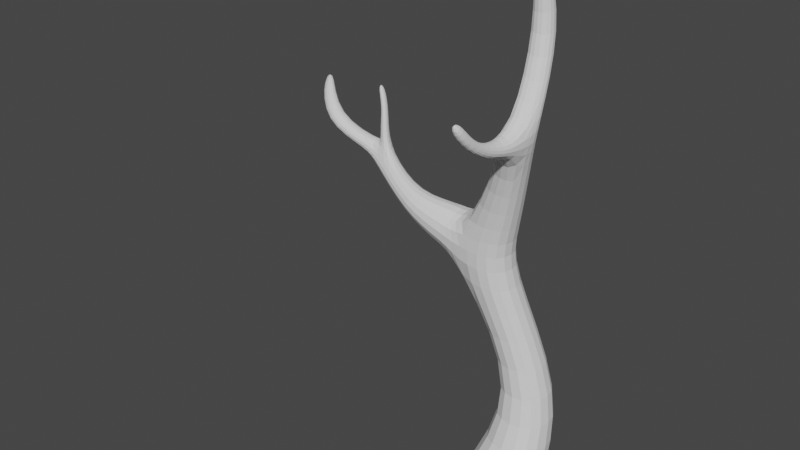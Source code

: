 # Source: deadtree.blend  (saved by Blender 3.3.6; exported with 4.5.12 LTS)
import bpy
from mathutils import Matrix  # noqa: F401  (used for matrix-valued properties, if any)

bpy.ops.wm.read_factory_settings(use_empty=True)
scene = bpy.context.scene
scene.name = 'Scene'

# ---- collections
col_collection = bpy.data.collections.new('Collection'); scene.collection.children.link(col_collection)

# ---- world
world_world = bpy.data.worlds.new('World'); scene.world = world_world
world_world.use_nodes = True; world_world.node_tree.nodes.clear()
_N = world_world.node_tree.nodes; _L = world_world.node_tree.links
n0 = _N.new('ShaderNodeOutputWorld'); n0.name = 'World Output'; n0.location = (300, 300)
n1 = _N.new('ShaderNodeBackground'); n1.name = 'Background'; n1.location = (10, 300)
n1.inputs[0].default_value = (0.05088, 0.05088, 0.05088, 1.0)
_L.new(n1.outputs[0], n0.inputs[0])
n0.is_active_output = True
world_world.color = (0.05088, 0.05088, 0.05088)
world_world.use_sun_shadow = False
world_world.sun_shadow_jitter_overblur = 0.0

# ---- meshes
me_cube_001 = bpy.data.meshes.new('Cube.001')
me_cube_001.from_pydata([(-0.8775, -0.8775, -1.0), (0.08625, 0.1358, 0.999), (-0.8775, 0.8775, -1.0), (0.08625, 1.033, 0.999), (0.8775, -0.8775, -1.0), (0.9836, 0.1358, 0.999), (0.8775, 0.8775, -1.0), (0.9836, 1.033, 0.999), (-1.106, -0.5109, 3.73), (-1.106, 0.5109, 3.73), (-0.08443, -0.5109, 3.73), (-0.08443, 0.5109, 3.73), (-0.7861, -0.4526, 4.613), (-0.7861, 0.4526, 4.613), (0.09932, -0.4526, 4.515), (0.09932, 0.4526, 4.515), (0.2708, -0.7397, 6.935), (0.3194, -0.3545, 7.135), (0.7116, -0.7397, 6.751), (0.7602, -0.3545, 6.951), (-2.177, -0.5225, 4.364), (-2.177, -0.009041, 4.364), (-2.016, -0.4932, 4.808), (-2.016, -0.03831, 4.808), (-1.499, -0.5109, 3.872), (-1.499, 0.5109, 3.872), (-1.179, -0.4526, 4.756), (-1.179, 0.4526, 4.756), (-3.647, 0.06096, 5.142), (-3.647, 0.5375, 5.142), (-3.246, 0.1011, 5.238), (-3.246, 0.5233, 5.238), (-4.361, -0.3419, 5.615), (-4.361, -0.02427, 5.615), (-4.153, -0.3238, 5.82), (-4.153, -0.04238, 5.82), (-5.013, 0.3727, 6.258), (-5.013, 0.6903, 6.258), (-4.804, 0.3908, 6.463), (-4.804, 0.6722, 6.463), (0.06227, 0.067, 8.367), (0.06227, 0.5447, 8.367), (0.5397, 0.067, 8.381), (0.5397, 0.5447, 8.381), (0.2051, -0.2501, 9.661), (0.2051, 0.01242, 9.661), (0.4675, -0.2501, 9.669), (0.4675, 0.01242, 9.669), (0.616, -0.7494, 6.42), (0.0783, -0.7494, 6.585), (0.0783, -0.1784, 6.585), (0.616, -0.1784, 6.42), (0.567, -1.387, 6.795), (0.3335, -1.365, 6.865), (0.5179, -1.446, 6.52), (0.2359, -1.43, 6.577), (0.5371, -1.943, 7.058), (0.3701, -1.922, 7.052), (0.5464, -2.101, 6.942), (0.3488, -2.093, 6.926), (0.4743, -2.272, 7.555), (0.2842, -2.264, 7.516), (0.5153, -2.474, 7.462), (0.2929, -2.486, 7.409), (-3.315, 0.4125, 4.98), (-3.061, 0.3769, 5.216), (-2.902, -0.03017, 5.205), (-3.315, -0.07244, 4.98), (-3.314, 0.1601, 5.59), (-3.306, 0.3465, 5.572), (-3.093, 0.2897, 5.595), (-3.101, 0.1, 5.613), (-3.279, 0.2224, 6.093), (-3.263, 0.3819, 6.069), (-3.147, 0.332, 6.134), (-3.163, 0.1697, 6.159), (-3.459, 0.3022, 6.479), (-3.444, 0.4551, 6.456), (-3.333, 0.4072, 6.518), (-3.348, 0.2516, 6.542)], [], [(0, 1, 3, 2), (2, 3, 7, 6), (6, 7, 5, 4), (4, 5, 1, 0), (5, 7, 11, 10), (25, 24, 20, 21), (3, 1, 8, 9), (1, 5, 10, 8), (7, 3, 9, 11), (48, 18, 52, 54), (8, 10, 14, 12), (11, 9, 13, 15), (10, 11, 15, 14), (18, 19, 43, 42), (51, 50, 17, 19), (48, 51, 19, 18), (50, 49, 16, 17), (65, 64, 29, 31), (24, 26, 22, 20), (26, 27, 23, 22), (27, 25, 21, 23), (13, 9, 25, 27), (12, 13, 27, 26), (8, 12, 26, 24), (9, 8, 24, 25), (28, 30, 34, 32), (65, 31, 69, 70), (67, 66, 30, 28), (64, 67, 28, 29), (35, 33, 37, 39), (29, 28, 32, 33), (31, 29, 33, 35), (30, 31, 35, 34), (37, 36, 38, 39), (34, 35, 39, 38), (32, 34, 38, 36), (33, 32, 36, 37), (42, 43, 47, 46), (17, 16, 40, 41), (16, 18, 42, 40), (19, 17, 41, 43), (47, 45, 44, 46), (41, 40, 44, 45), (40, 42, 46, 44), (43, 41, 45, 47), (13, 12, 49, 50), (14, 15, 51, 48), (15, 13, 50, 51), (12, 14, 48, 49), (52, 53, 57, 56), (49, 48, 54, 55), (18, 16, 53, 52), (16, 49, 55, 53), (59, 58, 62, 63), (55, 54, 58, 59), (54, 52, 56, 58), (53, 55, 59, 57), (63, 62, 60, 61), (58, 56, 60, 62), (57, 59, 63, 61), (56, 57, 61, 60), (21, 20, 67, 64), (20, 22, 66, 67), (22, 23, 65, 66), (23, 21, 64, 65), (68, 71, 75, 72), (31, 30, 68, 69), (66, 65, 70, 71), (30, 66, 71, 68), (73, 72, 76, 77), (69, 68, 72, 73), (71, 70, 74, 75), (70, 69, 73, 74), (79, 78, 77, 76), (75, 74, 78, 79), (74, 73, 77, 78), (72, 75, 79, 76)])
_uv = me_cube_001.uv_layers.new(name='UVMap')
_uv.uv.foreach_set('vector', [0.375, 0.0, 0.625, 0.0, 0.625, 0.25, 0.375, 0.25, 0.375, 0.25, 0.625, 0.25, 0.625, 0.5, 0.375, 0.5, 0.375, 0.5, 0.625, 0.5, 0.625, 0.75, 0.375, 0.75, 0.375, 0.75, 0.625, 0.75, 0.625, 1.0, 0.375, 1.0, 0.625, 0.75, 0.625, 0.5, 0.625, 0.5, 0.625, 0.75, 0.625, 0.25, 0.625, 0.0, 0.625, 0.0, 0.625, 0.25, 0.625, 0.25, 0.625, 0.0, 0.625, 0.0, 0.625, 0.25, 0.625, 1.0, 0.625, 0.75, 0.625, 0.75, 0.625, 1.0, 0.625, 0.5, 0.625, 0.25, 0.625, 0.25, 0.625, 0.5, 0.625, 0.75, 0.625, 0.75, 0.625, 0.75, 0.625, 0.75, 0.625, 1.0, 0.625, 0.75, 0.625, 0.75, 0.625, 1.0, 0.625, 0.5, 0.625, 0.25, 0.625, 0.25, 0.625, 0.5, 0.625, 0.75, 0.625, 0.5, 0.625, 0.5, 0.625, 0.75, 0.625, 0.75, 0.625, 0.5, 0.625, 0.5, 0.625, 0.75, 0.625, 0.5, 0.625, 0.25, 0.625, 0.25, 0.625, 0.5, 0.625, 0.75, 0.625, 0.5, 0.625, 0.5, 0.625, 0.75, 0.625, 0.25, 0.625, 0.0, 0.625, 0.0, 0.625, 0.25, 0.625, 0.25, 0.625, 0.25, 0.625, 0.25, 0.625, 0.25, 0.625, 1.0, 0.625, 1.0, 0.625, 1.0, 0.625, 1.0, 0.625, 0.0, 0.625, 0.25, 0.625, 0.25, 0.625, 0.0, 0.625, 0.25, 0.625, 0.25, 0.625, 0.25, 0.625, 0.25, 0.625, 0.25, 0.625, 0.25, 0.625, 0.25, 0.625, 0.25, 0.625, 0.0, 0.625, 0.25, 0.625, 0.25, 0.625, 0.0, 0.625, 1.0, 0.625, 1.0, 0.625, 1.0, 0.625, 1.0, 0.625, 0.25, 0.625, 0.0, 0.625, 0.0, 0.625, 0.25, 0.625, 1.0, 0.625, 1.0, 0.625, 1.0, 0.625, 1.0, 0.625, 0.25, 0.625, 0.25, 0.625, 0.25, 0.625, 0.25, 0.625, 1.0, 0.625, 1.0, 0.625, 1.0, 0.625, 1.0, 0.625, 0.25, 0.625, 0.0, 0.625, 0.0, 0.625, 0.25, 0.625, 0.25, 0.625, 0.25, 0.625, 0.25, 0.625, 0.25, 0.625, 0.25, 0.625, 0.0, 0.625, 0.0, 0.625, 0.25, 0.625, 0.25, 0.625, 0.25, 0.625, 0.25, 0.625, 0.25, 0.625, 0.0, 0.625, 0.25, 0.625, 0.25, 0.625, 0.0, 0.625, 0.25, 0.625, 0.0, 0.625, 0.0, 0.625, 0.25, 0.625, 0.0, 0.625, 0.25, 0.625, 0.25, 0.625, 0.0, 0.625, 1.0, 0.625, 1.0, 0.625, 1.0, 0.625, 1.0, 0.625, 0.25, 0.625, 0.0, 0.625, 0.0, 0.625, 0.25, 0.625, 0.75, 0.625, 0.5, 0.625, 0.5, 0.625, 0.75, 0.625, 0.25, 0.625, 0.0, 0.625, 0.0, 0.625, 0.25, 0.625, 1.0, 0.625, 0.75, 0.625, 0.75, 0.625, 1.0, 0.625, 0.5, 0.625, 0.25, 0.625, 0.25, 0.625, 0.5, 0.625, 0.5, 0.875, 0.5, 0.875, 0.75, 0.625, 0.75, 0.625, 0.25, 0.625, 0.0, 0.625, 0.0, 0.625, 0.25, 0.625, 1.0, 0.625, 0.75, 0.625, 0.75, 0.625, 1.0, 0.625, 0.5, 0.625, 0.25, 0.625, 0.25, 0.625, 0.5, 0.625, 0.25, 0.625, 0.0, 0.625, 0.0, 0.625, 0.25, 0.625, 0.75, 0.625, 0.5, 0.625, 0.5, 0.625, 0.75, 0.625, 0.5, 0.625, 0.25, 0.625, 0.25, 0.625, 0.5, 0.625, 1.0, 0.625, 0.75, 0.625, 0.75, 0.625, 1.0, 0.625, 0.75, 0.625, 1.0, 0.625, 1.0, 0.625, 0.75, 0.625, 1.0, 0.625, 0.75, 0.625, 0.75, 0.625, 1.0, 0.625, 0.75, 0.625, 1.0, 0.625, 1.0, 0.625, 0.75, 0.625, 0.0, 0.625, 0.0, 0.625, 0.0, 0.625, 0.0, 0.625, 1.0, 0.625, 0.75, 0.625, 0.75, 0.625, 1.0, 0.625, 1.0, 0.625, 0.75, 0.625, 0.75, 0.625, 1.0, 0.625, 0.75, 0.625, 0.75, 0.625, 0.75, 0.625, 0.75, 0.625, 0.0, 0.625, 0.0, 0.625, 0.0, 0.625, 0.0, 0.625, 1.0, 0.625, 0.75, 0.625, 0.75, 0.625, 1.0, 0.625, 0.75, 0.625, 0.75, 0.625, 0.75, 0.625, 0.75, 0.625, 0.0, 0.625, 0.0, 0.625, 0.0, 0.625, 0.0, 0.625, 0.75, 0.625, 1.0, 0.625, 1.0, 0.625, 0.75, 0.625, 0.25, 0.625, 0.0, 0.625, 0.0, 0.625, 0.25, 0.625, 1.0, 0.625, 1.0, 0.625, 1.0, 0.625, 1.0, 0.625, 0.0, 0.625, 0.25, 0.625, 0.25, 0.625, 0.0, 0.625, 0.25, 0.625, 0.25, 0.625, 0.25, 0.625, 0.25, 0.625, 1.0, 0.625, 1.0, 0.625, 1.0, 0.625, 1.0, 0.625, 0.25, 0.625, 0.0, 0.625, 0.0, 0.625, 0.25, 0.625, 0.0, 0.625, 0.25, 0.625, 0.25, 0.625, 0.0, 0.625, 1.0, 0.625, 1.0, 0.625, 1.0, 0.625, 1.0, 0.625, 0.25, 0.625, 0.0, 0.625, 0.0, 0.625, 0.25, 0.625, 0.25, 0.625, 0.0, 0.625, 0.0, 0.625, 0.25, 0.625, 0.0, 0.625, 0.25, 0.625, 0.25, 0.625, 0.0, 0.625, 0.25, 0.625, 0.25, 0.625, 0.25, 0.625, 0.25, 0.625, 0.0, 0.625, 0.25, 0.625, 0.25, 0.625, 0.0, 0.625, 0.0, 0.625, 0.25, 0.625, 0.25, 0.625, 0.0, 0.625, 0.25, 0.625, 0.25, 0.625, 0.25, 0.625, 0.25, 0.625, 1.0, 0.625, 1.0, 0.625, 1.0, 0.625, 1.0])
me_cube_001.update()

# ---- objects
ob_cube = bpy.data.objects.new('Cube', me_cube_001)

# ---- transforms, parenting, visibility, modifiers, constraints
ob_cube.location = (0.0, 0.0, 0.0)
_m = ob_cube.modifiers.new('Subdivision', 'SUBSURF')

# ---- collection membership
col_collection.objects.link(ob_cube)

# ---- scene / render settings (as saved in the file)
scene.frame_start = 1; scene.frame_end = 250; scene.frame_set(1)
scene.render.engine = 'BLENDER_EEVEE_NEXT'
scene.cycles.sampling_pattern = 'TABULATED_SOBOL'
scene.cycles.use_light_tree = False
scene.view_settings.view_transform = 'Filmic'
bpy.context.view_layer.update()

# ---- added for rendering (the .blend has no active camera and no usable light): camera, sun
cam_auto = bpy.data.cameras.new('AutoCamera')
cam_auto.lens = 50.0
cam_auto.sensor_width = 36.0
cam_auto.clip_end = 1000.0
ob_auto_camera = bpy.data.objects.new('AutoCamera', cam_auto)
scene.collection.objects.link(ob_auto_camera)
ob_auto_camera.location = (9.7676, -14.8649, 13.7601)
ob_auto_camera.rotation_euler = (1.09748, -7.21219e-08, 0.694738)
scene.camera = ob_auto_camera
light_auto_sun = bpy.data.lights.new('AutoSun', 'SUN')
light_auto_sun.energy = 3.0
light_auto_sun.angle = 0.0523599
ob_auto_sun = bpy.data.objects.new('AutoSun', light_auto_sun)
scene.collection.objects.link(ob_auto_sun)
ob_auto_sun.rotation_euler = (0.872665, 0.174533, 0.523599)
bpy.context.view_layer.update()
